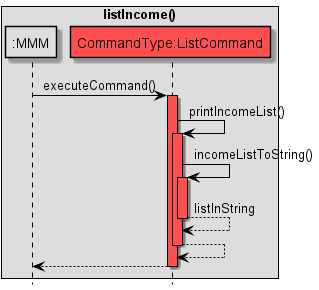

The diagram above was rendered by PlantUML. Its source (embedded in the PNG):
@startuml
!include Style.puml

hide footbox
skinparam sequenceMessageAlign center

skinparam sequence {
ArrowColor black
participantBorderColor black
LifelineBorderColor black
boxBorderColor black
}

box listIncome()
participant ":MMM" as MMM MMM_COLOUR
participant "CommandType:ListCommand" as C COMMANDS_COLOUR
end box

MMM -> C: executeCommand()
activate C COMMANDS_COLOUR

C -> C: printIncomeList()
activate C COMMANDS_COLOUR

C -> C: incomeListToString()
activate C COMMANDS_COLOUR

C --> C: listInString
deactivate C

C --> C
deactivate C

C --> MMM
deactivate C

@enduml